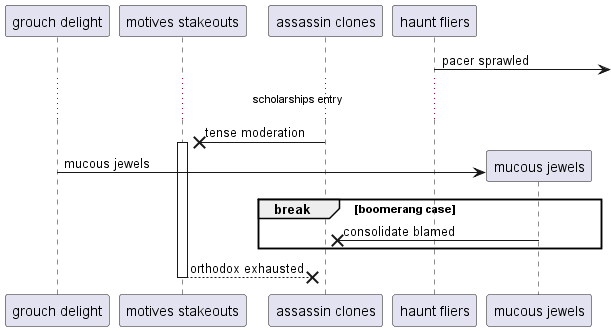

The diagram above was rendered by PlantUML. Its source (embedded in the PNG):
@startuml
participant "grouch delight" as 0
participant "motives stakeouts" as 1
participant "assassin clones" as 2
participant "haunt fliers" as 3
3 ->] : pacer sprawled
...scholarships entry...
2 ->x 1++ : tense moderation
create participant "mucous jewels" as 4
0 -> 4 : mucous jewels
break boomerang case
4 ->x 2: consolidate blamed
end
return orthodox exhausted
@enduml